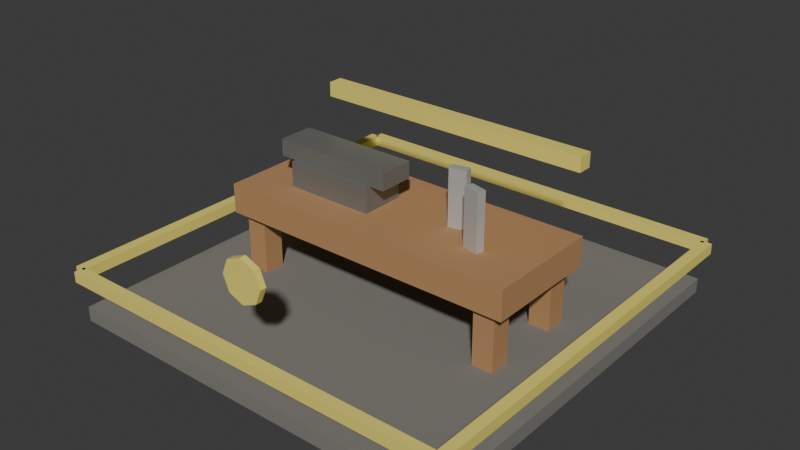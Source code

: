 # Source: t7_toolmaker.blend  (saved by Blender 5.1.30; exported with 4.5.12 LTS)
import bpy
from mathutils import Matrix  # noqa: F401  (used for matrix-valued properties, if any)

bpy.ops.wm.read_factory_settings(use_empty=True)
scene = bpy.context.scene
scene.name = 'Scene'

# ---- materials (node trees are filled in below, after node groups)
mat_darkstone = bpy.data.materials.new('DarkStone')
mat_darkstone.diffuse_color = (0.21, 0.2, 0.18, 1.0)
mat_wood = bpy.data.materials.new('Wood')
mat_wood.diffuse_color = (0.46, 0.25, 0.11, 1.0)
mat_darkmetal = bpy.data.materials.new('DarkMetal')
mat_darkmetal.diffuse_color = (0.24, 0.24, 0.23, 1.0)
mat_t7tieraccent = bpy.data.materials.new('T7TierAccent')
mat_t7tieraccent.diffuse_color = (0.95, 0.82, 0.18, 1.0)
mat_metal = bpy.data.materials.new('Metal')
mat_metal.diffuse_color = (0.6, 0.61, 0.59, 1.0)

# ---- material node trees
mat_darkstone.use_nodes = True; mat_darkstone.node_tree.nodes.clear()
_N = mat_darkstone.node_tree.nodes; _L = mat_darkstone.node_tree.links
n0 = _N.new('ShaderNodeBsdfPrincipled'); n0.name = 'Principled BSDF'; n0.location = (-200, 100)
n0.inputs[0].default_value = (0.21, 0.2, 0.18, 1.0)
n0.inputs[2].default_value = 0.9
n1 = _N.new('ShaderNodeOutputMaterial'); n1.name = 'Material Output'; n1.location = (200, 100)
_L.new(n0.outputs[0], n1.inputs[0])
n1.is_active_output = True
mat_wood.use_nodes = True; mat_wood.node_tree.nodes.clear()
_N = mat_wood.node_tree.nodes; _L = mat_wood.node_tree.links
n0 = _N.new('ShaderNodeBsdfPrincipled'); n0.name = 'Principled BSDF'; n0.location = (-200, 100)
n0.inputs[0].default_value = (0.46, 0.25, 0.11, 1.0)
n0.inputs[2].default_value = 0.75
n1 = _N.new('ShaderNodeOutputMaterial'); n1.name = 'Material Output'; n1.location = (200, 100)
_L.new(n0.outputs[0], n1.inputs[0])
n1.is_active_output = True
mat_darkmetal.use_nodes = True; mat_darkmetal.node_tree.nodes.clear()
_N = mat_darkmetal.node_tree.nodes; _L = mat_darkmetal.node_tree.links
n0 = _N.new('ShaderNodeBsdfPrincipled'); n0.name = 'Principled BSDF'; n0.location = (-200, 100)
n0.inputs[0].default_value = (0.24, 0.24, 0.23, 1.0)
n0.inputs[1].default_value = 0.4
n0.inputs[2].default_value = 0.34
n1 = _N.new('ShaderNodeOutputMaterial'); n1.name = 'Material Output'; n1.location = (200, 100)
_L.new(n0.outputs[0], n1.inputs[0])
n1.is_active_output = True
mat_t7tieraccent.use_nodes = True; mat_t7tieraccent.node_tree.nodes.clear()
_N = mat_t7tieraccent.node_tree.nodes; _L = mat_t7tieraccent.node_tree.links
n0 = _N.new('ShaderNodeBsdfPrincipled'); n0.name = 'Principled BSDF'; n0.location = (-200, 100)
n0.inputs[0].default_value = (0.95, 0.82, 0.18, 1.0)
n0.inputs[1].default_value = 0.1
n0.inputs[2].default_value = 0.52
n1 = _N.new('ShaderNodeOutputMaterial'); n1.name = 'Material Output'; n1.location = (200, 100)
_L.new(n0.outputs[0], n1.inputs[0])
n1.is_active_output = True
mat_metal.use_nodes = True; mat_metal.node_tree.nodes.clear()
_N = mat_metal.node_tree.nodes; _L = mat_metal.node_tree.links
n0 = _N.new('ShaderNodeBsdfPrincipled'); n0.name = 'Principled BSDF'; n0.location = (-200, 100)
n0.inputs[0].default_value = (0.6, 0.61, 0.59, 1.0)
n0.inputs[1].default_value = 0.35
n0.inputs[2].default_value = 0.32
n1 = _N.new('ShaderNodeOutputMaterial'); n1.name = 'Material Output'; n1.location = (200, 100)
_L.new(n0.outputs[0], n1.inputs[0])
n1.is_active_output = True

# ---- world
world_world = bpy.data.worlds.new('World'); scene.world = world_world
world_world.use_nodes = True; world_world.node_tree.nodes.clear()
_N = world_world.node_tree.nodes; _L = world_world.node_tree.links
n0 = _N.new('ShaderNodeOutputWorld'); n0.name = 'World Output'; n0.location = (200, 100)
n1 = _N.new('ShaderNodeBackground'); n1.name = 'Background'; n1.location = (-200, 100)
n1.inputs[0].default_value = (0.05088, 0.05088, 0.05088, 1.0)
_L.new(n1.outputs[0], n0.inputs[0])
n0.is_active_output = True
world_world.color = (0.05088, 0.05088, 0.05088)
world_world.sun_shadow_jitter_overblur = 0.0

# ---- meshes
me_footprintbase_mesh = bpy.data.meshes.new('FootprintBase_Mesh')
me_footprintbase_mesh.from_pydata([(-1.9, -1.9, -0.07), (-1.9, -1.9, 0.07), (-1.9, 1.9, -0.07), (-1.9, 1.9, 0.07), (1.9, -1.9, -0.07), (1.9, -1.9, 0.07), (1.9, 1.9, -0.07), (1.9, 1.9, 0.07)], [], [(0, 1, 3, 2), (2, 3, 7, 6), (6, 7, 5, 4), (4, 5, 1, 0), (2, 6, 4, 0), (7, 3, 1, 5)])
_uv = me_footprintbase_mesh.uv_layers.new(name='UVMap')
_uv.uv.foreach_set('vector', [0.375, 0.0, 0.625, 0.0, 0.625, 0.25, 0.375, 0.25, 0.375, 0.25, 0.625, 0.25, 0.625, 0.5, 0.375, 0.5, 0.375, 0.5, 0.625, 0.5, 0.625, 0.75, 0.375, 0.75, 0.375, 0.75, 0.625, 0.75, 0.625, 1.0, 0.375, 1.0, 0.125, 0.5, 0.375, 0.5, 0.375, 0.75, 0.125, 0.75, 0.625, 0.5, 0.875, 0.5, 0.875, 0.75, 0.625, 0.75])
me_footprintbase_mesh.materials.append(mat_darkstone)
me_footprintbase_mesh.update()
me_workbench_mesh = bpy.data.meshes.new('Workbench_Mesh')
me_workbench_mesh.from_pydata([(-1.45, -0.56, -0.14), (-1.45, -0.56, 0.14), (-1.45, 0.56, -0.14), (-1.45, 0.56, 0.14), (1.45, -0.56, -0.14), (1.45, -0.56, 0.14), (1.45, 0.56, -0.14), (1.45, 0.56, 0.14)], [], [(0, 1, 3, 2), (2, 3, 7, 6), (6, 7, 5, 4), (4, 5, 1, 0), (2, 6, 4, 0), (7, 3, 1, 5)])
_uv = me_workbench_mesh.uv_layers.new(name='UVMap')
_uv.uv.foreach_set('vector', [0.375, 0.0, 0.625, 0.0, 0.625, 0.25, 0.375, 0.25, 0.375, 0.25, 0.625, 0.25, 0.625, 0.5, 0.375, 0.5, 0.375, 0.5, 0.625, 0.5, 0.625, 0.75, 0.375, 0.75, 0.375, 0.75, 0.625, 0.75, 0.625, 1.0, 0.375, 1.0, 0.125, 0.5, 0.375, 0.5, 0.375, 0.75, 0.125, 0.75, 0.625, 0.5, 0.875, 0.5, 0.875, 0.75, 0.625, 0.75])
me_workbench_mesh.materials.append(mat_wood)
me_workbench_mesh.update()
me_benchleg_mesh = bpy.data.meshes.new('BenchLeg_Mesh')
me_benchleg_mesh.from_pydata([(-0.1, -0.1, -0.36), (-0.1, -0.1, 0.36), (-0.1, 0.1, -0.36), (-0.1, 0.1, 0.36), (0.1, -0.1, -0.36), (0.1, -0.1, 0.36), (0.1, 0.1, -0.36), (0.1, 0.1, 0.36)], [], [(0, 1, 3, 2), (2, 3, 7, 6), (6, 7, 5, 4), (4, 5, 1, 0), (2, 6, 4, 0), (7, 3, 1, 5)])
_uv = me_benchleg_mesh.uv_layers.new(name='UVMap')
_uv.uv.foreach_set('vector', [0.375, 0.0, 0.625, 0.0, 0.625, 0.25, 0.375, 0.25, 0.375, 0.25, 0.625, 0.25, 0.625, 0.5, 0.375, 0.5, 0.375, 0.5, 0.625, 0.5, 0.625, 0.75, 0.375, 0.75, 0.375, 0.75, 0.625, 0.75, 0.625, 1.0, 0.375, 1.0, 0.125, 0.5, 0.375, 0.5, 0.375, 0.75, 0.125, 0.75, 0.625, 0.5, 0.875, 0.5, 0.875, 0.75, 0.625, 0.75])
me_benchleg_mesh.materials.append(mat_wood)
me_benchleg_mesh.update()
me_benchleg_mesh_001 = bpy.data.meshes.new('BenchLeg_Mesh.001')
me_benchleg_mesh_001.from_pydata([(-0.1, -0.1, -0.36), (-0.1, -0.1, 0.36), (-0.1, 0.1, -0.36), (-0.1, 0.1, 0.36), (0.1, -0.1, -0.36), (0.1, -0.1, 0.36), (0.1, 0.1, -0.36), (0.1, 0.1, 0.36)], [], [(0, 1, 3, 2), (2, 3, 7, 6), (6, 7, 5, 4), (4, 5, 1, 0), (2, 6, 4, 0), (7, 3, 1, 5)])
_uv = me_benchleg_mesh_001.uv_layers.new(name='UVMap')
_uv.uv.foreach_set('vector', [0.375, 0.0, 0.625, 0.0, 0.625, 0.25, 0.375, 0.25, 0.375, 0.25, 0.625, 0.25, 0.625, 0.5, 0.375, 0.5, 0.375, 0.5, 0.625, 0.5, 0.625, 0.75, 0.375, 0.75, 0.375, 0.75, 0.625, 0.75, 0.625, 1.0, 0.375, 1.0, 0.125, 0.5, 0.375, 0.5, 0.375, 0.75, 0.125, 0.75, 0.625, 0.5, 0.875, 0.5, 0.875, 0.75, 0.625, 0.75])
me_benchleg_mesh_001.materials.append(mat_wood)
me_benchleg_mesh_001.update()
me_benchleg_mesh_002 = bpy.data.meshes.new('BenchLeg_Mesh.002')
me_benchleg_mesh_002.from_pydata([(-0.1, -0.1, -0.36), (-0.1, -0.1, 0.36), (-0.1, 0.1, -0.36), (-0.1, 0.1, 0.36), (0.1, -0.1, -0.36), (0.1, -0.1, 0.36), (0.1, 0.1, -0.36), (0.1, 0.1, 0.36)], [], [(0, 1, 3, 2), (2, 3, 7, 6), (6, 7, 5, 4), (4, 5, 1, 0), (2, 6, 4, 0), (7, 3, 1, 5)])
_uv = me_benchleg_mesh_002.uv_layers.new(name='UVMap')
_uv.uv.foreach_set('vector', [0.375, 0.0, 0.625, 0.0, 0.625, 0.25, 0.375, 0.25, 0.375, 0.25, 0.625, 0.25, 0.625, 0.5, 0.375, 0.5, 0.375, 0.5, 0.625, 0.5, 0.625, 0.75, 0.375, 0.75, 0.375, 0.75, 0.625, 0.75, 0.625, 1.0, 0.375, 1.0, 0.125, 0.5, 0.375, 0.5, 0.375, 0.75, 0.125, 0.75, 0.625, 0.5, 0.875, 0.5, 0.875, 0.75, 0.625, 0.75])
me_benchleg_mesh_002.materials.append(mat_wood)
me_benchleg_mesh_002.update()
me_benchleg_mesh_003 = bpy.data.meshes.new('BenchLeg_Mesh.003')
me_benchleg_mesh_003.from_pydata([(-0.1, -0.1, -0.36), (-0.1, -0.1, 0.36), (-0.1, 0.1, -0.36), (-0.1, 0.1, 0.36), (0.1, -0.1, -0.36), (0.1, -0.1, 0.36), (0.1, 0.1, -0.36), (0.1, 0.1, 0.36)], [], [(0, 1, 3, 2), (2, 3, 7, 6), (6, 7, 5, 4), (4, 5, 1, 0), (2, 6, 4, 0), (7, 3, 1, 5)])
_uv = me_benchleg_mesh_003.uv_layers.new(name='UVMap')
_uv.uv.foreach_set('vector', [0.375, 0.0, 0.625, 0.0, 0.625, 0.25, 0.375, 0.25, 0.375, 0.25, 0.625, 0.25, 0.625, 0.5, 0.375, 0.5, 0.375, 0.5, 0.625, 0.5, 0.625, 0.75, 0.375, 0.75, 0.375, 0.75, 0.625, 0.75, 0.625, 1.0, 0.375, 1.0, 0.125, 0.5, 0.375, 0.5, 0.375, 0.75, 0.125, 0.75, 0.625, 0.5, 0.875, 0.5, 0.875, 0.75, 0.625, 0.75])
me_benchleg_mesh_003.materials.append(mat_wood)
me_benchleg_mesh_003.update()
me_anvilbody_mesh = bpy.data.meshes.new('AnvilBody_Mesh')
me_anvilbody_mesh.from_pydata([(-0.43, -0.21, -0.14), (-0.43, -0.21, 0.14), (-0.43, 0.21, -0.14), (-0.43, 0.21, 0.14), (0.43, -0.21, -0.14), (0.43, -0.21, 0.14), (0.43, 0.21, -0.14), (0.43, 0.21, 0.14)], [], [(0, 1, 3, 2), (2, 3, 7, 6), (6, 7, 5, 4), (4, 5, 1, 0), (2, 6, 4, 0), (7, 3, 1, 5)])
_uv = me_anvilbody_mesh.uv_layers.new(name='UVMap')
_uv.uv.foreach_set('vector', [0.375, 0.0, 0.625, 0.0, 0.625, 0.25, 0.375, 0.25, 0.375, 0.25, 0.625, 0.25, 0.625, 0.5, 0.375, 0.5, 0.375, 0.5, 0.625, 0.5, 0.625, 0.75, 0.375, 0.75, 0.375, 0.75, 0.625, 0.75, 0.625, 1.0, 0.375, 1.0, 0.125, 0.5, 0.375, 0.5, 0.375, 0.75, 0.125, 0.75, 0.625, 0.5, 0.875, 0.5, 0.875, 0.75, 0.625, 0.75])
me_anvilbody_mesh.materials.append(mat_darkmetal)
me_anvilbody_mesh.update()
me_anviltop_mesh = bpy.data.meshes.new('AnvilTop_Mesh')
me_anviltop_mesh.from_pydata([(-0.58, -0.17, -0.08), (-0.58, -0.17, 0.08), (-0.58, 0.17, -0.08), (-0.58, 0.17, 0.08), (0.58, -0.17, -0.08), (0.58, -0.17, 0.08), (0.58, 0.17, -0.08), (0.58, 0.17, 0.08)], [], [(0, 1, 3, 2), (2, 3, 7, 6), (6, 7, 5, 4), (4, 5, 1, 0), (2, 6, 4, 0), (7, 3, 1, 5)])
_uv = me_anviltop_mesh.uv_layers.new(name='UVMap')
_uv.uv.foreach_set('vector', [0.375, 0.0, 0.625, 0.0, 0.625, 0.25, 0.375, 0.25, 0.375, 0.25, 0.625, 0.25, 0.625, 0.5, 0.375, 0.5, 0.375, 0.5, 0.625, 0.5, 0.625, 0.75, 0.375, 0.75, 0.375, 0.75, 0.625, 0.75, 0.625, 1.0, 0.375, 1.0, 0.125, 0.5, 0.375, 0.5, 0.375, 0.75, 0.125, 0.75, 0.625, 0.5, 0.875, 0.5, 0.875, 0.75, 0.625, 0.75])
me_anviltop_mesh.materials.append(mat_darkmetal)
me_anviltop_mesh.update()
me_toolrack_mesh = bpy.data.meshes.new('ToolRack_Mesh')
me_toolrack_mesh.from_pydata([(-1.35, -0.07, -0.07), (-1.35, -0.07, 0.07), (-1.35, 0.07, -0.07), (-1.35, 0.07, 0.07), (1.35, -0.07, -0.07), (1.35, -0.07, 0.07), (1.35, 0.07, -0.07), (1.35, 0.07, 0.07)], [], [(0, 1, 3, 2), (2, 3, 7, 6), (6, 7, 5, 4), (4, 5, 1, 0), (2, 6, 4, 0), (7, 3, 1, 5)])
_uv = me_toolrack_mesh.uv_layers.new(name='UVMap')
_uv.uv.foreach_set('vector', [0.375, 0.0, 0.625, 0.0, 0.625, 0.25, 0.375, 0.25, 0.375, 0.25, 0.625, 0.25, 0.625, 0.5, 0.375, 0.5, 0.375, 0.5, 0.625, 0.5, 0.625, 0.75, 0.375, 0.75, 0.375, 0.75, 0.625, 0.75, 0.625, 1.0, 0.375, 1.0, 0.125, 0.5, 0.375, 0.5, 0.375, 0.75, 0.125, 0.75, 0.625, 0.5, 0.875, 0.5, 0.875, 0.75, 0.625, 0.75])
me_toolrack_mesh.materials.append(mat_t7tieraccent)
me_toolrack_mesh.update()
me_toolblanka_mesh = bpy.data.meshes.new('ToolBlankA_Mesh')
me_toolblanka_mesh.from_pydata([(-0.08, -0.04, -0.36), (-0.08, -0.04, 0.36), (-0.08, 0.04, -0.36), (-0.08, 0.04, 0.36), (0.08, -0.04, -0.36), (0.08, -0.04, 0.36), (0.08, 0.04, -0.36), (0.08, 0.04, 0.36)], [], [(0, 1, 3, 2), (2, 3, 7, 6), (6, 7, 5, 4), (4, 5, 1, 0), (2, 6, 4, 0), (7, 3, 1, 5)])
_uv = me_toolblanka_mesh.uv_layers.new(name='UVMap')
_uv.uv.foreach_set('vector', [0.375, 0.0, 0.625, 0.0, 0.625, 0.25, 0.375, 0.25, 0.375, 0.25, 0.625, 0.25, 0.625, 0.5, 0.375, 0.5, 0.375, 0.5, 0.625, 0.5, 0.625, 0.75, 0.375, 0.75, 0.375, 0.75, 0.625, 0.75, 0.625, 1.0, 0.375, 1.0, 0.125, 0.5, 0.375, 0.5, 0.375, 0.75, 0.125, 0.75, 0.625, 0.5, 0.875, 0.5, 0.875, 0.75, 0.625, 0.75])
me_toolblanka_mesh.materials.append(mat_metal)
me_toolblanka_mesh.update()
me_toolblankb_mesh = bpy.data.meshes.new('ToolBlankB_Mesh')
me_toolblankb_mesh.from_pydata([(-0.08, -0.04, -0.36), (-0.08, -0.04, 0.36), (-0.08, 0.04, -0.36), (-0.08, 0.04, 0.36), (0.08, -0.04, -0.36), (0.08, -0.04, 0.36), (0.08, 0.04, -0.36), (0.08, 0.04, 0.36)], [], [(0, 1, 3, 2), (2, 3, 7, 6), (6, 7, 5, 4), (4, 5, 1, 0), (2, 6, 4, 0), (7, 3, 1, 5)])
_uv = me_toolblankb_mesh.uv_layers.new(name='UVMap')
_uv.uv.foreach_set('vector', [0.375, 0.0, 0.625, 0.0, 0.625, 0.25, 0.375, 0.25, 0.375, 0.25, 0.625, 0.25, 0.625, 0.5, 0.375, 0.5, 0.375, 0.5, 0.625, 0.5, 0.625, 0.75, 0.375, 0.75, 0.375, 0.75, 0.625, 0.75, 0.625, 1.0, 0.375, 1.0, 0.125, 0.5, 0.375, 0.5, 0.375, 0.75, 0.125, 0.75, 0.625, 0.5, 0.875, 0.5, 0.875, 0.75, 0.625, 0.75])
me_toolblankb_mesh.materials.append(mat_metal)
me_toolblankb_mesh.update()
me_tierfronttrim_mesh = bpy.data.meshes.new('TierFrontTrim_Mesh')
me_tierfronttrim_mesh.from_pydata([(-1.91, -0.05, -0.05), (-1.91, -0.05, 0.05), (-1.91, 0.05, -0.05), (-1.91, 0.05, 0.05), (1.91, -0.05, -0.05), (1.91, -0.05, 0.05), (1.91, 0.05, -0.05), (1.91, 0.05, 0.05)], [], [(0, 1, 3, 2), (2, 3, 7, 6), (6, 7, 5, 4), (4, 5, 1, 0), (2, 6, 4, 0), (7, 3, 1, 5)])
_uv = me_tierfronttrim_mesh.uv_layers.new(name='UVMap')
_uv.uv.foreach_set('vector', [0.375, 0.0, 0.625, 0.0, 0.625, 0.25, 0.375, 0.25, 0.375, 0.25, 0.625, 0.25, 0.625, 0.5, 0.375, 0.5, 0.375, 0.5, 0.625, 0.5, 0.625, 0.75, 0.375, 0.75, 0.375, 0.75, 0.625, 0.75, 0.625, 1.0, 0.375, 1.0, 0.125, 0.5, 0.375, 0.5, 0.375, 0.75, 0.125, 0.75, 0.625, 0.5, 0.875, 0.5, 0.875, 0.75, 0.625, 0.75])
me_tierfronttrim_mesh.materials.append(mat_t7tieraccent)
me_tierfronttrim_mesh.update()
me_tierbacktrim_mesh = bpy.data.meshes.new('TierBackTrim_Mesh')
me_tierbacktrim_mesh.from_pydata([(-1.91, -0.05, -0.05), (-1.91, -0.05, 0.05), (-1.91, 0.05, -0.05), (-1.91, 0.05, 0.05), (1.91, -0.05, -0.05), (1.91, -0.05, 0.05), (1.91, 0.05, -0.05), (1.91, 0.05, 0.05)], [], [(0, 1, 3, 2), (2, 3, 7, 6), (6, 7, 5, 4), (4, 5, 1, 0), (2, 6, 4, 0), (7, 3, 1, 5)])
_uv = me_tierbacktrim_mesh.uv_layers.new(name='UVMap')
_uv.uv.foreach_set('vector', [0.375, 0.0, 0.625, 0.0, 0.625, 0.25, 0.375, 0.25, 0.375, 0.25, 0.625, 0.25, 0.625, 0.5, 0.375, 0.5, 0.375, 0.5, 0.625, 0.5, 0.625, 0.75, 0.375, 0.75, 0.375, 0.75, 0.625, 0.75, 0.625, 1.0, 0.375, 1.0, 0.125, 0.5, 0.375, 0.5, 0.375, 0.75, 0.125, 0.75, 0.625, 0.5, 0.875, 0.5, 0.875, 0.75, 0.625, 0.75])
me_tierbacktrim_mesh.materials.append(mat_t7tieraccent)
me_tierbacktrim_mesh.update()
me_tierlefttrim_mesh = bpy.data.meshes.new('TierLeftTrim_Mesh')
me_tierlefttrim_mesh.from_pydata([(-0.05, -1.91, -0.05), (-0.05, -1.91, 0.05), (-0.05, 1.91, -0.05), (-0.05, 1.91, 0.05), (0.05, -1.91, -0.05), (0.05, -1.91, 0.05), (0.05, 1.91, -0.05), (0.05, 1.91, 0.05)], [], [(0, 1, 3, 2), (2, 3, 7, 6), (6, 7, 5, 4), (4, 5, 1, 0), (2, 6, 4, 0), (7, 3, 1, 5)])
_uv = me_tierlefttrim_mesh.uv_layers.new(name='UVMap')
_uv.uv.foreach_set('vector', [0.375, 0.0, 0.625, 0.0, 0.625, 0.25, 0.375, 0.25, 0.375, 0.25, 0.625, 0.25, 0.625, 0.5, 0.375, 0.5, 0.375, 0.5, 0.625, 0.5, 0.625, 0.75, 0.375, 0.75, 0.375, 0.75, 0.625, 0.75, 0.625, 1.0, 0.375, 1.0, 0.125, 0.5, 0.375, 0.5, 0.375, 0.75, 0.125, 0.75, 0.625, 0.5, 0.875, 0.5, 0.875, 0.75, 0.625, 0.75])
me_tierlefttrim_mesh.materials.append(mat_t7tieraccent)
me_tierlefttrim_mesh.update()
me_tierrighttrim_mesh = bpy.data.meshes.new('TierRightTrim_Mesh')
me_tierrighttrim_mesh.from_pydata([(-0.05, -1.91, -0.05), (-0.05, -1.91, 0.05), (-0.05, 1.91, -0.05), (-0.05, 1.91, 0.05), (0.05, -1.91, -0.05), (0.05, -1.91, 0.05), (0.05, 1.91, -0.05), (0.05, 1.91, 0.05)], [], [(0, 1, 3, 2), (2, 3, 7, 6), (6, 7, 5, 4), (4, 5, 1, 0), (2, 6, 4, 0), (7, 3, 1, 5)])
_uv = me_tierrighttrim_mesh.uv_layers.new(name='UVMap')
_uv.uv.foreach_set('vector', [0.375, 0.0, 0.625, 0.0, 0.625, 0.25, 0.375, 0.25, 0.375, 0.25, 0.625, 0.25, 0.625, 0.5, 0.375, 0.5, 0.375, 0.5, 0.625, 0.5, 0.625, 0.75, 0.375, 0.75, 0.375, 0.75, 0.625, 0.75, 0.625, 1.0, 0.375, 1.0, 0.125, 0.5, 0.375, 0.5, 0.375, 0.75, 0.125, 0.75, 0.625, 0.5, 0.875, 0.5, 0.875, 0.75, 0.625, 0.75])
me_tierrighttrim_mesh.materials.append(mat_t7tieraccent)
me_tierrighttrim_mesh.update()
me_tieremblem_mesh = bpy.data.meshes.new('TierEmblem_Mesh')
me_tieremblem_mesh.from_pydata([(0.0, 0.2, -0.03), (0.0, 0.2, 0.03), (0.1414, 0.1414, -0.03), (0.1414, 0.1414, 0.03), (0.2, 0.0, -0.03), (0.2, 0.0, 0.03), (0.1414, -0.1414, -0.03), (0.1414, -0.1414, 0.03), (0.0, -0.2, -0.03), (0.0, -0.2, 0.03), (-0.1414, -0.1414, -0.03), (-0.1414, -0.1414, 0.03), (-0.2, 0.0, -0.03), (-0.2, 0.0, 0.03), (-0.1414, 0.1414, -0.03), (-0.1414, 0.1414, 0.03)], [], [(0, 1, 3, 2), (2, 3, 5, 4), (4, 5, 7, 6), (6, 7, 9, 8), (8, 9, 11, 10), (10, 11, 13, 12), (3, 1, 15, 13, 11, 9, 7, 5), (12, 13, 15, 14), (14, 15, 1, 0), (0, 2, 4, 6, 8, 10, 12, 14)])
_uv = me_tieremblem_mesh.uv_layers.new(name='UVMap')
_uv.uv.foreach_set('vector', [1.0, 0.5, 1.0, 1.0, 0.875, 1.0, 0.875, 0.5, 0.875, 0.5, 0.875, 1.0, 0.75, 1.0, 0.75, 0.5, 0.75, 0.5, 0.75, 1.0, 0.625, 1.0, 0.625, 0.5, 0.625, 0.5, 0.625, 1.0, 0.5, 1.0, 0.5, 0.5, 0.5, 0.5, 0.5, 1.0, 0.375, 1.0, 0.375, 0.5, 0.375, 0.5, 0.375, 1.0, 0.25, 1.0, 0.25, 0.5, 0.4197, 0.4197, 0.25, 0.49, 0.08029, 0.4197, 0.01, 0.25, 0.08029, 0.08029, 0.25, 0.01, 0.4197, 0.08029, 0.49, 0.25, 0.25, 0.5, 0.25, 1.0, 0.125, 1.0, 0.125, 0.5, 0.125, 0.5, 0.125, 1.0, 0.0, 1.0, 0.0, 0.5, 0.75, 0.49, 0.9197, 0.4197, 0.99, 0.25, 0.9197, 0.08029, 0.75, 0.01, 0.5803, 0.08029, 0.51, 0.25, 0.5803, 0.4197])
me_tieremblem_mesh.materials.append(mat_t7tieraccent)
me_tieremblem_mesh.update()

# ---- objects
ob_t7toolmaker = bpy.data.objects.new('T7Toolmaker', None)
ob_footprintbase = bpy.data.objects.new('FootprintBase', me_footprintbase_mesh)
ob_workbench = bpy.data.objects.new('Workbench', me_workbench_mesh)
ob_benchleg = bpy.data.objects.new('BenchLeg', me_benchleg_mesh)
ob_benchleg_001 = bpy.data.objects.new('BenchLeg.001', me_benchleg_mesh_001)
ob_benchleg_002 = bpy.data.objects.new('BenchLeg.002', me_benchleg_mesh_002)
ob_benchleg_003 = bpy.data.objects.new('BenchLeg.003', me_benchleg_mesh_003)
ob_anvilbody = bpy.data.objects.new('AnvilBody', me_anvilbody_mesh)
ob_anviltop = bpy.data.objects.new('AnvilTop', me_anviltop_mesh)
ob_toolrack = bpy.data.objects.new('ToolRack', me_toolrack_mesh)
ob_toolblanka = bpy.data.objects.new('ToolBlankA', me_toolblanka_mesh)
ob_toolblankb = bpy.data.objects.new('ToolBlankB', me_toolblankb_mesh)
ob_tierfronttrim = bpy.data.objects.new('TierFrontTrim', me_tierfronttrim_mesh)
ob_tierbacktrim = bpy.data.objects.new('TierBackTrim', me_tierbacktrim_mesh)
ob_tierlefttrim = bpy.data.objects.new('TierLeftTrim', me_tierlefttrim_mesh)
ob_tierrighttrim = bpy.data.objects.new('TierRightTrim', me_tierrighttrim_mesh)
ob_tieremblem = bpy.data.objects.new('TierEmblem', me_tieremblem_mesh)

# ---- transforms, parenting, visibility, modifiers, constraints
ob_t7toolmaker.location = (0.0, 0.0, 0.0)
ob_footprintbase.parent = ob_t7toolmaker
ob_footprintbase.location = (0.0, 0.0, 0.07)
ob_workbench.parent = ob_t7toolmaker
ob_workbench.location = (0.0, 0.0, 0.82)
ob_benchleg.parent = ob_t7toolmaker
ob_benchleg.location = (-1.25, -0.4, 0.42)
ob_benchleg_001.parent = ob_t7toolmaker
ob_benchleg_001.location = (-1.25, 0.4, 0.42)
ob_benchleg_002.parent = ob_t7toolmaker
ob_benchleg_002.location = (1.25, -0.4, 0.42)
ob_benchleg_003.parent = ob_t7toolmaker
ob_benchleg_003.location = (1.25, 0.4, 0.42)
ob_anvilbody.parent = ob_t7toolmaker
ob_anvilbody.location = (-0.58, -0.05, 1.06)
ob_anviltop.parent = ob_t7toolmaker
ob_anviltop.location = (-0.58, -0.05, 1.28)
ob_toolrack.parent = ob_t7toolmaker
ob_toolrack.location = (0.0, 0.68, 1.54)
ob_toolblanka.parent = ob_t7toolmaker
ob_toolblanka.location = (0.58, 0.05, 1.13)
ob_toolblanka.rotation_euler = (0.0, 0.0, 0.2)
ob_toolblankb.parent = ob_t7toolmaker
ob_toolblankb.location = (0.9, -0.18, 1.13)
ob_toolblankb.rotation_euler = (0.0, 0.0, -0.25)
ob_tierfronttrim.parent = ob_t7toolmaker
ob_tierfronttrim.location = (0.0, -1.93, 0.465)
ob_tierbacktrim.parent = ob_t7toolmaker
ob_tierbacktrim.location = (0.0, 1.93, 0.465)
ob_tierlefttrim.parent = ob_t7toolmaker
ob_tierlefttrim.location = (-1.93, 0.0, 0.465)
ob_tierrighttrim.parent = ob_t7toolmaker
ob_tierrighttrim.location = (1.93, 0.0, 0.465)
ob_tieremblem.parent = ob_t7toolmaker
ob_tieremblem.location = (0.0, -1.78, 1.05)
ob_tieremblem.rotation_euler = (1.571, 0.0, 0.0)

# ---- collection membership
scene.collection.objects.link(ob_t7toolmaker)
scene.collection.objects.link(ob_footprintbase)
scene.collection.objects.link(ob_workbench)
scene.collection.objects.link(ob_benchleg)
scene.collection.objects.link(ob_benchleg_001)
scene.collection.objects.link(ob_benchleg_002)
scene.collection.objects.link(ob_benchleg_003)
scene.collection.objects.link(ob_anvilbody)
scene.collection.objects.link(ob_anviltop)
scene.collection.objects.link(ob_toolrack)
scene.collection.objects.link(ob_toolblanka)
scene.collection.objects.link(ob_toolblankb)
scene.collection.objects.link(ob_tierfronttrim)
scene.collection.objects.link(ob_tierbacktrim)
scene.collection.objects.link(ob_tierlefttrim)
scene.collection.objects.link(ob_tierrighttrim)
scene.collection.objects.link(ob_tieremblem)

# ---- scene / render settings (as saved in the file)
scene.frame_start = 1; scene.frame_end = 250; scene.frame_set(1)
scene.render.engine = 'BLENDER_EEVEE_NEXT'
scene.render.bake_bias = 0.0
scene.render.bake_samples = 0
scene.cycles.sampling_pattern = 'TABULATED_SOBOL'
scene.eevee.use_volume_custom_range = False
bpy.context.view_layer.update()

# ---- added for rendering (the .blend has no active camera and no usable light): camera, sun
cam_auto = bpy.data.cameras.new('AutoCamera')
cam_auto.lens = 50.0
cam_auto.sensor_width = 36.0
cam_auto.clip_end = 1000.0
ob_auto_camera = bpy.data.objects.new('AutoCamera', cam_auto)
scene.collection.objects.link(ob_auto_camera)
ob_auto_camera.location = (5.39139, -6.46967, 5.11811)
ob_auto_camera.rotation_euler = (1.09748, -7.21219e-08, 0.694738)
scene.camera = ob_auto_camera
light_auto_sun = bpy.data.lights.new('AutoSun', 'SUN')
light_auto_sun.energy = 3.0
light_auto_sun.angle = 0.0523599
ob_auto_sun = bpy.data.objects.new('AutoSun', light_auto_sun)
scene.collection.objects.link(ob_auto_sun)
ob_auto_sun.rotation_euler = (0.872665, 0.174533, 0.523599)
bpy.context.view_layer.update()
